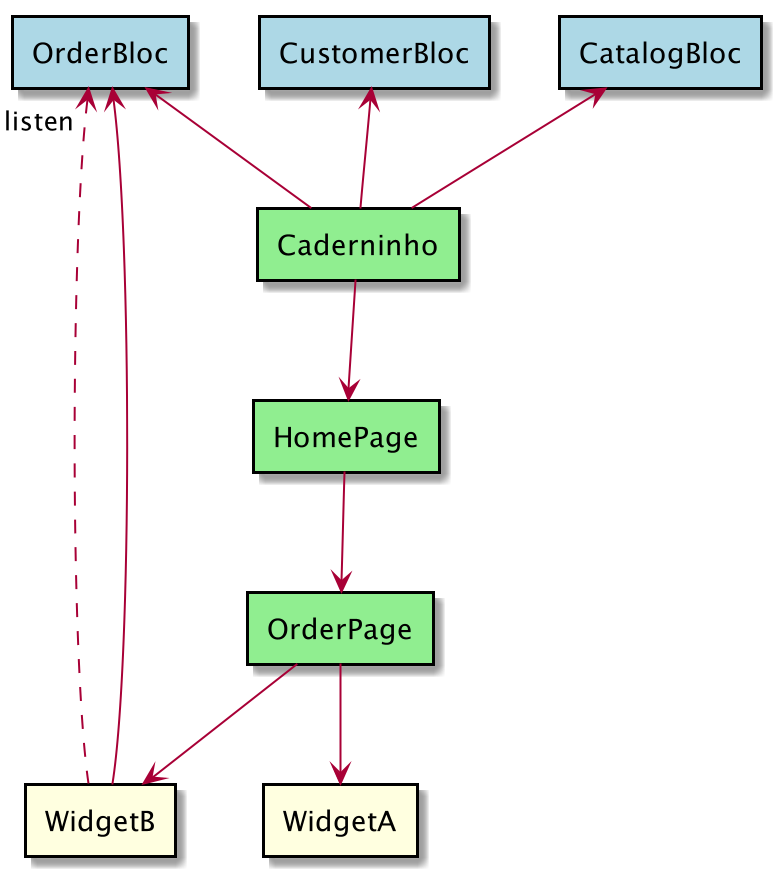

The diagram above was rendered by PlantUML. Its source (embedded in the PNG):
@startuml

rectangle #lightyellow WidgetA
rectangle #lightyellow WidgetB

rectangle #lightblue OrderBloc
rectangle #lightblue CatalogBloc
rectangle #lightblue CustomerBloc

rectangle #lightgreen Caderninho

rectangle #lightgreen HomePage
rectangle #lightgreen OrderPage

Caderninho -up-> CatalogBloc
Caderninho -up-> CustomerBloc
Caderninho -up-> OrderBloc
Caderninho --> HomePage

HomePage --> OrderPage

OrderPage -down-> WidgetA
OrderPage -down-> WidgetB

WidgetB ..up..> "listen" OrderBloc
WidgetB --> OrderBloc
@enduml